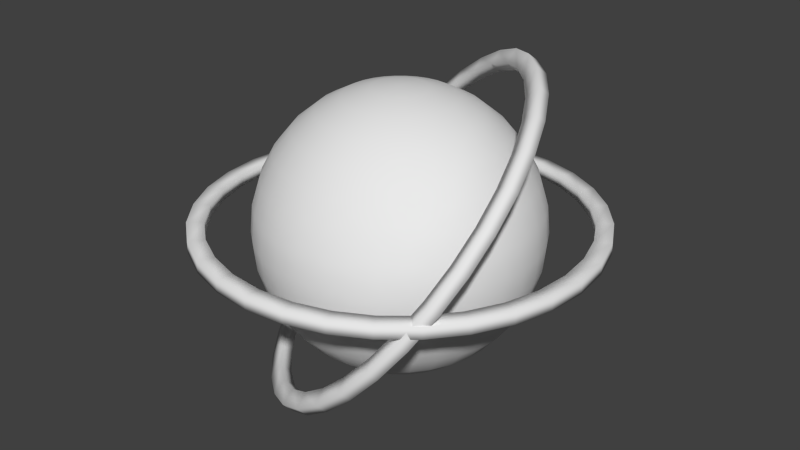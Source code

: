 # Source: planet-tworing.blend  (saved by Blender 2.68.0; exported with 4.5.12 LTS)
import bpy
from mathutils import Matrix  # noqa: F401  (used for matrix-valued properties, if any)

bpy.ops.wm.read_factory_settings(use_empty=True)
scene = bpy.context.scene
scene.name = 'Scene'

# ---- collections
col_collection_1 = bpy.data.collections.new('Collection 1'); scene.collection.children.link(col_collection_1)

# ---- world
world_world = bpy.data.worlds.new('World'); scene.world = world_world
world_world.color = (0.05088, 0.05088, 0.05088)
world_world.use_sun_shadow = False
world_world.sun_shadow_jitter_overblur = 0.0
world_world.cycles.sampling_method = 'MANUAL'
world_world.cycles.sample_map_resolution = 256

# ---- meshes
me_sphere = bpy.data.meshes.new('Sphere')
me_sphere.from_pydata([(-0.1951, 0.0, 0.9808), (-0.3827, 0.0, 0.9239), (-0.5556, 0.0, 0.8315), (-0.7071, 0.0, 0.7071), (-0.8315, 0.0, 0.5556), (-0.9239, 0.0, 0.3827), (-0.9808, 0.0, 0.1951), (-1.0, 0.0, 7.55e-08), (-0.9808, 0.0, -0.1951), (-0.9239, 0.0, -0.3827), (-0.8315, 0.0, -0.5556), (-0.7071, 0.0, -0.7071), (-0.5556, 0.0, -0.8315), (-0.3827, 0.0, -0.9239), (-0.1951, 0.0, -0.9808), (-0.1913, 0.03806, 0.9808), (-0.3753, 0.07466, 0.9239), (-0.5449, 0.1084, 0.8315), (-0.6935, 0.1379, 0.7071), (-0.8155, 0.1622, 0.5556), (-0.9061, 0.1802, 0.3827), (-0.9619, 0.1913, 0.1951), (-0.9808, 0.1951, 1.192e-07), (-0.9619, 0.1913, -0.1951), (-0.9061, 0.1802, -0.3827), (-0.8155, 0.1622, -0.5556), (-0.6935, 0.1379, -0.7071), (-0.5449, 0.1084, -0.8315), (-0.3753, 0.07466, -0.9239), (-0.1913, 0.03806, -0.9808), (-0.1802, 0.07466, 0.9808), (-0.3536, 0.1464, 0.9239), (-0.5133, 0.2126, 0.8315), (-0.6533, 0.2706, 0.7071), (-0.7682, 0.3182, 0.5556), (-0.8536, 0.3536, 0.3827), (-0.9061, 0.3753, 0.1951), (-0.9239, 0.3827, 1.192e-07), (-0.9061, 0.3753, -0.1951), (-0.8536, 0.3536, -0.3827), (-0.7682, 0.3182, -0.5556), (-0.6533, 0.2706, -0.7071), (-0.5133, 0.2126, -0.8315), (-0.3536, 0.1464, -0.9239), (-0.1802, 0.07466, -0.9808), (-0.1622, 0.1084, 0.9808), (-0.3182, 0.2126, 0.9239), (-0.4619, 0.3087, 0.8315), (-0.5879, 0.3928, 0.7071), (-0.6913, 0.4619, 0.5556), (-0.7682, 0.5133, 0.3827), (-0.8155, 0.5449, 0.1951), (-0.8315, 0.5556, 1.192e-07), (-0.8155, 0.5449, -0.1951), (-0.7682, 0.5133, -0.3827), (-0.6913, 0.4619, -0.5556), (-0.5879, 0.3928, -0.7071), (-0.4619, 0.3087, -0.8315), (-0.3182, 0.2126, -0.9239), (-0.1622, 0.1084, -0.9808), (-0.1379, 0.1379, 0.9808), (-0.2706, 0.2706, 0.9239), (-0.3928, 0.3928, 0.8315), (-0.5, 0.5, 0.7071), (-0.5879, 0.5879, 0.5556), (-0.6533, 0.6533, 0.3827), (-0.6935, 0.6935, 0.1951), (-0.7071, 0.7071, 1.192e-07), (-0.6935, 0.6935, -0.1951), (-0.6533, 0.6533, -0.3827), (-0.5879, 0.5879, -0.5556), (-0.5, 0.5, -0.7071), (-0.3928, 0.3928, -0.8315), (-0.2706, 0.2706, -0.9239), (-0.1379, 0.1379, -0.9808), (-0.1084, 0.1622, 0.9808), (-0.2126, 0.3182, 0.9239), (-0.3087, 0.4619, 0.8315), (-0.3928, 0.5879, 0.7071), (-0.4619, 0.6913, 0.5556), (-0.5133, 0.7682, 0.3827), (-0.5449, 0.8155, 0.1951), (-0.5556, 0.8315, 1.192e-07), (-0.5449, 0.8155, -0.1951), (-0.5133, 0.7682, -0.3827), (-0.4619, 0.6913, -0.5556), (-0.3928, 0.5879, -0.7071), (-0.3087, 0.4619, -0.8315), (-0.2126, 0.3182, -0.9239), (-0.1084, 0.1622, -0.9808), (-0.07466, 0.1802, 0.9808), (-0.1464, 0.3536, 0.9239), (-0.2126, 0.5133, 0.8315), (-0.2706, 0.6533, 0.7071), (-0.3182, 0.7682, 0.5556), (-0.3536, 0.8536, 0.3827), (-0.3753, 0.9061, 0.1951), (-0.3827, 0.9239, 1.192e-07), (-0.3753, 0.9061, -0.1951), (-0.3536, 0.8536, -0.3827), (-0.3182, 0.7682, -0.5556), (-0.2706, 0.6533, -0.7071), (-0.2126, 0.5133, -0.8315), (-0.1464, 0.3536, -0.9239), (-0.07466, 0.1802, -0.9808), (-0.03806, 0.1913, 0.9808), (-0.07466, 0.3753, 0.9239), (-0.1084, 0.5449, 0.8315), (-0.1379, 0.6935, 0.7071), (-0.1622, 0.8155, 0.5556), (-0.1802, 0.9061, 0.3827), (-0.1913, 0.9619, 0.1951), (-0.1951, 0.9808, 1.192e-07), (-0.1913, 0.9619, -0.1951), (-0.1802, 0.9061, -0.3827), (-0.1622, 0.8155, -0.5556), (-0.1379, 0.6935, -0.7071), (-0.1084, 0.5449, -0.8315), (-0.07466, 0.3753, -0.9239), (-0.03806, 0.1913, -0.9808), (3.445e-07, 0.1951, 0.9808), (3.631e-07, 0.3827, 0.9239), (3.631e-07, 0.5556, 0.8315), (4.003e-07, 0.7071, 0.7071), (4.152e-07, 0.8315, 0.5556), (3.705e-07, 0.9239, 0.3827), (4.749e-07, 0.9808, 0.1951), (3.407e-07, 1.0, 1.192e-07), (4.749e-07, 0.9808, -0.1951), (3.407e-07, 0.9239, -0.3827), (4.152e-07, 0.8315, -0.5556), (4.003e-07, 0.7071, -0.7071), (3.929e-07, 0.5556, -0.8315), (3.556e-07, 0.3827, -0.9239), (3.147e-07, 0.1951, -0.9808), (0.03806, 0.1913, 0.9808), (0.07466, 0.3753, 0.9239), (0.1084, 0.5449, 0.8315), (0.138, 0.6935, 0.7071), (0.1622, 0.8155, 0.5556), (0.1802, 0.9061, 0.3827), (0.1913, 0.9619, 0.1951), (0.1951, 0.9808, 1.192e-07), (0.1913, 0.9619, -0.1951), (0.1802, 0.9061, -0.3827), (0.1622, 0.8155, -0.5556), (0.138, 0.6935, -0.7071), (0.1084, 0.5449, -0.8315), (0.07466, 0.3753, -0.9239), (0.03806, 0.1913, -0.9808), (0.07466, 0.1802, 0.9808), (0.1464, 0.3536, 0.9239), (0.2126, 0.5133, 0.8315), (0.2706, 0.6533, 0.7071), (0.3182, 0.7682, 0.5556), (0.3536, 0.8536, 0.3827), (0.3753, 0.9061, 0.1951), (0.3827, 0.9239, 1.192e-07), (0.3753, 0.9061, -0.1951), (0.3536, 0.8536, -0.3827), (0.3182, 0.7682, -0.5556), (0.2706, 0.6533, -0.7071), (0.2126, 0.5133, -0.8315), (0.1464, 0.3536, -0.9239), (0.07466, 0.1802, -0.9808), (0.1084, 0.1622, 0.9808), (0.2126, 0.3182, 0.9239), (0.3087, 0.4619, 0.8315), (0.3928, 0.5879, 0.7071), (0.4619, 0.6913, 0.5556), (0.5133, 0.7682, 0.3827), (0.5449, 0.8155, 0.1951), (0.5556, 0.8315, 1.192e-07), (0.5449, 0.8155, -0.1951), (0.5133, 0.7682, -0.3827), (0.4619, 0.6913, -0.5556), (0.3928, 0.5879, -0.7071), (0.3087, 0.4619, -0.8315), (0.2126, 0.3182, -0.9239), (0.1084, 0.1622, -0.9808), (0.138, 0.1379, 0.9808), (0.2706, 0.2706, 0.9239), (0.3928, 0.3928, 0.8315), (0.5, 0.5, 0.7071), (0.5879, 0.5879, 0.5556), (0.6533, 0.6533, 0.3827), (0.6935, 0.6935, 0.1951), (0.7071, 0.7071, 1.192e-07), (0.6935, 0.6935, -0.1951), (0.6533, 0.6533, -0.3827), (0.5879, 0.5879, -0.5556), (0.5, 0.5, -0.7071), (0.3928, 0.3928, -0.8315), (0.2706, 0.2706, -0.9239), (0.138, 0.1379, -0.9808), (0.1622, 0.1084, 0.9808), (0.3182, 0.2126, 0.9239), (0.4619, 0.3087, 0.8315), (0.5879, 0.3928, 0.7071), (0.6913, 0.4619, 0.5556), (0.7682, 0.5133, 0.3827), (0.8155, 0.5449, 0.1951), (0.8315, 0.5556, 1.192e-07), (0.8155, 0.5449, -0.1951), (0.7682, 0.5133, -0.3827), (0.6913, 0.4619, -0.5556), (0.5879, 0.3928, -0.7071), (0.4619, 0.3087, -0.8315), (0.3182, 0.2126, -0.9239), (0.1622, 0.1084, -0.9808), (0.1802, 0.07466, 0.9808), (0.3536, 0.1464, 0.9239), (0.5133, 0.2126, 0.8315), (0.6533, 0.2706, 0.7071), (0.7682, 0.3182, 0.5556), (0.8536, 0.3536, 0.3827), (0.9061, 0.3753, 0.1951), (0.9239, 0.3827, 1.192e-07), (0.9061, 0.3753, -0.1951), (0.8536, 0.3536, -0.3827), (0.7682, 0.3182, -0.5556), (0.6533, 0.2706, -0.7071), (0.5133, 0.2126, -0.8315), (0.3536, 0.1464, -0.9239), (0.1802, 0.07466, -0.9808), (0.1913, 0.03806, 0.9808), (0.3753, 0.07466, 0.9239), (0.5449, 0.1084, 0.8315), (0.6935, 0.1379, 0.7071), (0.8155, 0.1622, 0.5556), (0.9061, 0.1802, 0.3827), (0.9619, 0.1913, 0.1951), (0.9808, 0.1951, 1.192e-07), (0.9619, 0.1913, -0.1951), (0.9061, 0.1802, -0.3827), (0.8155, 0.1622, -0.5556), (0.6935, 0.1379, -0.7071), (0.5449, 0.1084, -0.8315), (0.3753, 0.07466, -0.9239), (0.1913, 0.03806, -0.9808), (0.1951, -3.353e-08, 0.9808), (0.3827, -5.215e-08, 0.9239), (0.5556, -6.706e-08, 0.8315), (0.7071, -5.96e-08, 0.7071), (0.8315, -1.043e-07, 0.5556), (0.9239, -1.49e-07, 0.3827), (0.9808, -1.49e-07, 0.1951), (1.0, -1.043e-07, 1.192e-07), (0.9808, -1.49e-07, -0.1951), (0.9239, -4.47e-08, -0.3827), (0.8315, -1.043e-07, -0.5556), (0.7071, -5.96e-08, -0.7071), (0.5556, -9.686e-08, -0.8315), (0.3827, -2.235e-08, -0.9239), (0.1951, 0.0, -0.9808), (0.1913, -0.03806, 0.9808), (0.3753, -0.07466, 0.9239), (0.5449, -0.1084, 0.8315), (0.6935, -0.1379, 0.7071), (0.8155, -0.1622, 0.5556), (0.9061, -0.1802, 0.3827), (0.9619, -0.1913, 0.1951), (0.9808, -0.1951, 1.192e-07), (0.9619, -0.1913, -0.1951), (0.9061, -0.1802, -0.3827), (0.8155, -0.1622, -0.5556), (0.6935, -0.1379, -0.7071), (0.5449, -0.1084, -0.8315), (0.3753, -0.07466, -0.9239), (0.1913, -0.03806, -0.9808), (0.1802, -0.07466, 0.9808), (0.3536, -0.1464, 0.9239), (0.5133, -0.2126, 0.8315), (0.6533, -0.2706, 0.7071), (0.7682, -0.3182, 0.5556), (0.8536, -0.3536, 0.3827), (0.9061, -0.3753, 0.1951), (0.9239, -0.3827, 1.192e-07), (0.9061, -0.3753, -0.1951), (0.8536, -0.3536, -0.3827), (0.7682, -0.3182, -0.5556), (0.6533, -0.2706, -0.7071), (0.5133, -0.2126, -0.8315), (0.3536, -0.1464, -0.9239), (0.1802, -0.07466, -0.9808), (0.1622, -0.1084, 0.9808), (0.3182, -0.2126, 0.9239), (0.4619, -0.3087, 0.8315), (0.5879, -0.3928, 0.7071), (0.6913, -0.4619, 0.5556), (0.7682, -0.5133, 0.3827), (0.8155, -0.5449, 0.1951), (0.8315, -0.5556, 1.192e-07), (0.8155, -0.5449, -0.1951), (0.7682, -0.5133, -0.3827), (0.6913, -0.4619, -0.5556), (0.5879, -0.3928, -0.7071), (0.4619, -0.3087, -0.8315), (0.3182, -0.2126, -0.9239), (0.1622, -0.1084, -0.9808), (0.138, -0.1379, 0.9808), (0.2706, -0.2706, 0.9239), (0.3928, -0.3928, 0.8315), (0.5, -0.5, 0.7071), (0.5879, -0.5879, 0.5556), (0.6533, -0.6533, 0.3827), (0.6935, -0.6935, 0.1951), (0.7071, -0.7071, 1.192e-07), (0.6935, -0.6935, -0.1951), (0.6533, -0.6533, -0.3827), (0.5879, -0.5879, -0.5556), (0.5, -0.5, -0.7071), (0.3928, -0.3928, -0.8315), (0.2706, -0.2706, -0.9239), (0.1379, -0.1379, -0.9808), (0.1084, -0.1622, 0.9808), (0.2126, -0.3182, 0.9239), (0.3087, -0.4619, 0.8315), (0.3928, -0.5879, 0.7071), (0.4619, -0.6913, 0.5556), (0.5133, -0.7682, 0.3827), (0.5449, -0.8155, 0.1951), (0.5556, -0.8315, 1.192e-07), (0.5449, -0.8155, -0.1951), (0.5133, -0.7682, -0.3827), (0.4619, -0.6913, -0.5556), (0.3928, -0.5879, -0.7071), (0.3087, -0.4619, -0.8315), (0.2126, -0.3182, -0.9239), (0.1084, -0.1622, -0.9808), (3.258e-07, 0.0, -1.0), (0.07466, -0.1802, 0.9808), (0.1464, -0.3536, 0.9239), (0.2126, -0.5133, 0.8315), (0.2706, -0.6533, 0.7071), (0.3182, -0.7682, 0.5556), (0.3536, -0.8536, 0.3827), (0.3753, -0.9061, 0.1951), (0.3827, -0.9239, 1.192e-07), (0.3753, -0.9061, -0.1951), (0.3536, -0.8536, -0.3827), (0.3182, -0.7682, -0.5556), (0.2706, -0.6533, -0.7071), (0.2126, -0.5133, -0.8315), (0.1464, -0.3536, -0.9239), (0.07466, -0.1802, -0.9808), (0.03806, -0.1913, 0.9808), (0.07466, -0.3753, 0.9239), (0.1084, -0.5449, 0.8315), (0.1379, -0.6935, 0.7071), (0.1622, -0.8155, 0.5556), (0.1802, -0.9061, 0.3827), (0.1913, -0.9619, 0.1951), (0.1951, -0.9808, 1.192e-07), (0.1913, -0.9619, -0.1951), (0.1802, -0.9061, -0.3827), (0.1622, -0.8155, -0.5556), (0.1379, -0.6935, -0.7071), (0.1084, -0.5449, -0.8315), (0.07466, -0.3753, -0.9239), (0.03806, -0.1913, -0.9808), (2.774e-07, -0.1951, 0.9808), (2.513e-07, -0.3827, 0.9239), (2.29e-07, -0.5556, 0.8315), (2.215e-07, -0.7071, 0.7071), (2.215e-07, -0.8315, 0.5556), (1.47e-07, -0.9239, 0.3827), (1.023e-07, -0.9808, 0.1951), (1.619e-07, -1.0, 1.192e-07), (1.023e-07, -0.9808, -0.1951), (1.768e-07, -0.9239, -0.3827), (2.215e-07, -0.8315, -0.5556), (2.215e-07, -0.7071, -0.7071), (2.141e-07, -0.5556, -0.8315), (3.109e-07, -0.3827, -0.9239), (3.147e-07, -0.1951, -0.9808), (-0.03806, -0.1913, 0.9808), (-0.07466, -0.3753, 0.9239), (-0.1084, -0.5449, 0.8315), (-0.1379, -0.6935, 0.7071), (-0.1622, -0.8155, 0.5556), (-0.1802, -0.9061, 0.3827), (-0.1913, -0.9619, 0.1951), (-0.1951, -0.9808, 1.192e-07), (-0.1913, -0.9619, -0.1951), (-0.1802, -0.9061, -0.3827), (-0.1622, -0.8155, -0.5556), (-0.1379, -0.6935, -0.7071), (-0.1084, -0.5449, -0.8315), (-0.07466, -0.3753, -0.9239), (-0.03806, -0.1913, -0.9808), (-0.07466, -0.1802, 0.9808), (-0.1464, -0.3536, 0.9239), (-0.2126, -0.5133, 0.8315), (-0.2706, -0.6533, 0.7071), (-0.3182, -0.7682, 0.5556), (-0.3536, -0.8536, 0.3827), (-0.3753, -0.9061, 0.1951), (-0.3827, -0.9239, 1.192e-07), (-0.3753, -0.9061, -0.1951), (-0.3536, -0.8536, -0.3827), (-0.3182, -0.7682, -0.5556), (-0.2706, -0.6533, -0.7071), (-0.2126, -0.5133, -0.8315), (-0.1464, -0.3536, -0.9239), (-0.07466, -0.1802, -0.9808), (-0.1084, -0.1622, 0.9808), (-0.2126, -0.3182, 0.9239), (-0.3087, -0.4619, 0.8315), (-0.3928, -0.5879, 0.7071), (-0.4619, -0.6913, 0.5556), (-0.5133, -0.7682, 0.3827), (-0.5449, -0.8155, 0.1951), (-0.5556, -0.8315, 1.192e-07), (-0.5449, -0.8155, -0.1951), (-0.5133, -0.7682, -0.3827), (-0.4619, -0.6913, -0.5556), (-0.3928, -0.5879, -0.7071), (-0.3087, -0.4619, -0.8315), (-0.2126, -0.3182, -0.9239), (-0.1084, -0.1622, -0.9808), (-0.1379, -0.1379, 0.9808), (-0.2706, -0.2706, 0.9239), (-0.3928, -0.3928, 0.8315), (-0.5, -0.5, 0.7071), (-0.5879, -0.5879, 0.5556), (-0.6533, -0.6533, 0.3827), (-0.6935, -0.6935, 0.1951), (-0.7071, -0.7071, 1.192e-07), (-0.6935, -0.6935, -0.1951), (-0.6533, -0.6533, -0.3827), (-0.5879, -0.5879, -0.5556), (-0.5, -0.5, -0.7071), (-0.3928, -0.3928, -0.8315), (-0.2706, -0.2706, -0.9239), (-0.1379, -0.1379, -0.9808), (5.491e-08, -1.81e-07, 1.0), (-0.1622, -0.1084, 0.9808), (-0.3182, -0.2126, 0.9239), (-0.4619, -0.3087, 0.8315), (-0.5879, -0.3928, 0.7071), (-0.6913, -0.4619, 0.5556), (-0.7682, -0.5133, 0.3827), (-0.8155, -0.5449, 0.1951), (-0.8315, -0.5556, 1.192e-07), (-0.8155, -0.5449, -0.1951), (-0.7682, -0.5133, -0.3827), (-0.6913, -0.4619, -0.5556), (-0.5879, -0.3928, -0.7071), (-0.4619, -0.3087, -0.8315), (-0.3182, -0.2126, -0.9239), (-0.1622, -0.1084, -0.9808), (-0.1802, -0.07466, 0.9808), (-0.3536, -0.1464, 0.9239), (-0.5133, -0.2126, 0.8315), (-0.6533, -0.2706, 0.7071), (-0.7682, -0.3182, 0.5556), (-0.8536, -0.3536, 0.3827), (-0.9061, -0.3753, 0.1951), (-0.9239, -0.3827, 1.192e-07), (-0.9061, -0.3753, -0.1951), (-0.8536, -0.3536, -0.3827), (-0.7682, -0.3182, -0.5556), (-0.6533, -0.2706, -0.7071), (-0.5133, -0.2126, -0.8315), (-0.3536, -0.1464, -0.9239), (-0.1802, -0.07466, -0.9808), (-0.1913, -0.03806, 0.9808), (-0.3753, -0.07466, 0.9239), (-0.5449, -0.1084, 0.8315), (-0.6935, -0.1379, 0.7071), (-0.8155, -0.1622, 0.5556), (-0.9061, -0.1802, 0.3827), (-0.9619, -0.1913, 0.1951), (-0.9808, -0.1951, 1.192e-07), (-0.9619, -0.1913, -0.1951), (-0.9061, -0.1802, -0.3827), (-0.8155, -0.1622, -0.5556), (-0.6935, -0.1379, -0.7071), (-0.5449, -0.1084, -0.8315), (-0.3753, -0.07466, -0.9239), (-0.1913, -0.03806, -0.9808), (1.097e-07, 1.3, 0.0), (-0.2536, 1.275, 0.0), (-0.4974, 1.201, 0.0), (-0.7221, 1.081, 0.0), (-0.919, 0.919, 0.0), (-1.081, 0.7221, 0.0), (-1.201, 0.4974, 0.0), (-1.275, 0.2536, 0.0), (-1.3, -2.935e-07, 0.0), (-1.275, -0.2536, 0.0), (-1.201, -0.4974, 0.0), (-1.081, -0.7221, 0.0), (-0.919, -0.919, 0.0), (-0.7221, -1.081, 0.0), (-0.4974, -1.201, 0.0), (-0.2536, -1.275, 0.0), (5.357e-07, -1.3, 0.0), (0.2536, -1.275, 0.0), (0.4974, -1.201, 0.0), (0.7221, -1.081, 0.0), (0.919, -0.919, 0.0), (1.081, -0.7221, 0.0), (1.201, -0.4974, 0.0), (1.275, -0.2536, 0.0), (1.3, 8.298e-07, 0.0), (1.275, 0.2536, 0.0), (1.201, 0.4974, 0.0), (1.081, 0.7221, 0.0), (0.919, 0.919, 0.0), (0.7221, 1.081, 0.0), (0.4974, 1.201, 0.0), (0.2536, 1.275, 0.0), (1.21e-07, 1.42, 0.0), (-0.277, 1.392, 0.0), (-0.5433, 1.312, 0.0), (-0.7888, 1.18, 0.0), (-1.004, 1.004, 0.0), (-1.18, 0.7888, 0.0), (-1.312, 0.5433, 0.0), (-1.392, 0.277, 0.0), (-1.42, -3.226e-07, 0.0), (-1.392, -0.277, 0.0), (-1.312, -0.5433, 0.0), (-1.18, -0.7888, 0.0), (-1.004, -1.004, 0.0), (-0.7888, -1.18, 0.0), (-0.5433, -1.312, 0.0), (-0.277, -1.392, 0.0), (5.864e-07, -1.42, 0.0), (0.277, -1.392, 0.0), (0.5433, -1.312, 0.0), (0.7888, -1.18, 0.0), (1.004, -1.004, 0.0), (1.18, -0.7888, 0.0), (1.312, -0.5433, 0.0), (1.392, -0.277, 0.0), (1.42, 9.044e-07, 0.0), (1.392, 0.277, 0.0), (1.312, 0.5433, 0.0), (1.18, 0.7888, 0.0), (1.004, 1.004, 0.0), (0.7888, 1.18, 0.0), (0.5433, 1.312, 0.0), (0.277, 1.392, 0.0), (1.097e-07, 1.3, 0.08467), (-0.2536, 1.275, 0.08467), (-0.4974, 1.201, 0.08467), (-0.7221, 1.081, 0.08467), (-0.919, 0.919, 0.08467), (-1.081, 0.7221, 0.08467), (-1.201, 0.4974, 0.08467), (-1.275, 0.2536, 0.08467), (-1.3, -2.935e-07, 0.08467), (-1.275, -0.2536, 0.08467), (-1.201, -0.4974, 0.08467), (-1.081, -0.7221, 0.08467), (-0.919, -0.919, 0.08467), (-0.7221, -1.081, 0.08467), (-0.4974, -1.201, 0.08467), (-0.2536, -1.275, 0.08467), (5.357e-07, -1.3, 0.08467), (0.2536, -1.275, 0.08467), (0.4974, -1.201, 0.08467), (0.7221, -1.081, 0.08467), (0.919, -0.919, 0.08467), (1.081, -0.7221, 0.08467), (1.201, -0.4974, 0.08467), (1.275, -0.2536, 0.08467), (1.3, 8.298e-07, 0.08467), (1.275, 0.2536, 0.08467), (1.201, 0.4974, 0.08467), (1.081, 0.7221, 0.08467), (0.919, 0.919, 0.08467), (0.7221, 1.081, 0.08467), (0.4974, 1.201, 0.08467), (0.2536, 1.275, 0.08467), (1.21e-07, 1.42, 0.08467), (-0.277, 1.392, 0.08467), (-0.5433, 1.312, 0.08467), (-0.7888, 1.18, 0.08467), (-1.004, 1.004, 0.08467), (-1.18, 0.7888, 0.08467), (-1.312, 0.5433, 0.08467), (-1.392, 0.277, 0.08467), (-1.42, -3.226e-07, 0.08467), (-1.392, -0.277, 0.08467), (-1.312, -0.5433, 0.08467), (-1.18, -0.7888, 0.08467), (-1.004, -1.004, 0.08467), (-0.7888, -1.18, 0.08467), (-0.5433, -1.312, 0.08467), (-0.277, -1.392, 0.08467), (5.864e-07, -1.42, 0.08467), (0.277, -1.392, 0.08467), (0.5433, -1.312, 0.08467), (0.7888, -1.18, 0.08467), (1.004, -1.004, 0.08467), (1.18, -0.7888, 0.08467), (1.312, -0.5433, 0.08467), (1.392, -0.277, 0.08467), (1.42, 9.044e-07, 0.08467), (1.392, 0.277, 0.08467), (1.312, 0.5433, 0.08467), (1.18, 0.7888, 0.08467), (1.004, 1.004, 0.08467), (0.7888, 1.18, 0.08467), (0.5433, 1.312, 0.08467), (0.277, 1.392, 0.08467), (-0.3156, 1.12, 0.5798), (-0.5044, 1.127, 0.4089), (-0.6729, 1.091, 0.2212), (-0.8146, 1.013, 0.02398), (-0.924, 0.898, -0.1751), (-0.997, 0.7491, -0.3685), (-1.031, 0.5722, -0.5488), (-1.024, 0.3742, -0.709), (-0.9767, 0.1627, -0.8429), (-0.8911, -0.05426, -0.9455), (-0.7703, -0.2683, -1.013), (-0.6189, -0.4711, -1.042), (-0.4428, -0.655, -1.032), (-0.2488, -0.8128, -0.984), (-0.04423, -0.9386, -0.8989), (0.163, -1.027, -0.7802), (0.3649, -1.076, -0.6325), (0.5537, -1.082, -0.4616), (0.7221, -1.046, -0.2739), (0.8638, -0.969, -0.07671), (0.9732, -0.8537, 0.1224), (1.046, -0.7047, 0.3158), (1.08, -0.5279, 0.4961), (1.073, -0.3299, 0.6563), (1.026, -0.1183, 0.7902), (0.9403, 0.09861, 0.8928), (0.8195, 0.3126, 0.96), (0.6681, 0.5154, 0.9894), (0.492, 0.6993, 0.9797), (0.298, 0.8572, 0.9313), (0.09345, 0.983, 0.8462), (-0.1138, 1.072, 0.7275), (-0.3471, 1.222, 0.6358), (-0.5533, 1.229, 0.4491), (-0.7374, 1.189, 0.244), (-0.8921, 1.105, 0.02864), (-1.012, 0.979, -0.1889), (-1.091, 0.8163, -0.4002), (-1.128, 0.623, -0.5971), (-1.121, 0.4067, -0.772), (-1.069, 0.1757, -0.9184), (-0.9757, -0.06132, -1.03), (-0.8437, -0.2951, -1.104), (-0.6784, -0.5167, -1.136), (-0.486, -0.7175, -1.125), (-0.274, -0.89, -1.073), (-0.05059, -1.027, -0.9795), (0.1758, -1.124, -0.8498), (0.3963, -1.177, -0.6885), (0.6025, -1.184, -0.5018), (0.7866, -1.145, -0.2968), (0.9413, -1.061, -0.08136), (1.061, -0.9346, 0.1362), (1.141, -0.7719, 0.3474), (1.177, -0.5787, 0.5443), (1.17, -0.3624, 0.7193), (1.118, -0.1313, 0.8656), (1.025, 0.1057, 0.9777), (0.8929, 0.3394, 1.051), (0.7276, 0.561, 1.083), (0.5352, 0.7619, 1.073), (0.3233, 0.9343, 1.02), (0.09981, 1.072, 0.9268), (-0.1265, 1.169, 0.7971), (-0.3649, 1.076, 0.6325), (-0.5537, 1.082, 0.4616), (-0.7221, 1.046, 0.2739), (-0.8638, 0.969, 0.07671), (-0.9732, 0.8537, -0.1224), (-1.046, 0.7047, -0.3158), (-1.08, 0.5279, -0.4961), (-1.073, 0.3299, -0.6563), (-1.026, 0.1183, -0.7902), (-0.9403, -0.09861, -0.8928), (-0.8195, -0.3126, -0.96), (-0.6681, -0.5154, -0.9894), (-0.492, -0.6993, -0.9797), (-0.298, -0.8572, -0.9313), (-0.09345, -0.983, -0.8462), (0.1138, -1.072, -0.7275), (0.3156, -1.12, -0.5798), (0.5044, -1.127, -0.4089), (0.6729, -1.091, -0.2212), (0.8146, -1.013, -0.02398), (0.924, -0.898, 0.1751), (0.997, -0.7491, 0.3685), (1.031, -0.5722, 0.5488), (1.024, -0.3742, 0.709), (0.9767, -0.1627, 0.8429), (0.8911, 0.05426, 0.9455), (0.7703, 0.2683, 1.013), (0.6189, 0.4711, 1.042), (0.4428, 0.655, 1.032), (0.2488, 0.8128, 0.984), (0.04423, 0.9386, 0.8989), (-0.163, 1.027, 0.7802), (-0.3963, 1.177, 0.6885), (-0.6025, 1.184, 0.5018), (-0.7866, 1.145, 0.2968), (-0.9413, 1.061, 0.08136), (-1.061, 0.9346, -0.1362), (-1.141, 0.7719, -0.3474), (-1.177, 0.5787, -0.5443), (-1.17, 0.3624, -0.7193), (-1.118, 0.1313, -0.8656), (-1.025, -0.1057, -0.9777), (-0.8929, -0.3394, -1.051), (-0.7276, -0.561, -1.083), (-0.5352, -0.7619, -1.073), (-0.3233, -0.9343, -1.02), (-0.09981, -1.072, -0.9268), (0.1265, -1.169, -0.7971), (0.3471, -1.222, -0.6358), (0.5533, -1.229, -0.4491), (0.7374, -1.189, -0.244), (0.8921, -1.105, -0.02863), (1.012, -0.979, 0.1889), (1.091, -0.8163, 0.4002), (1.128, -0.623, 0.5971), (1.121, -0.4067, 0.772), (1.069, -0.1757, 0.9184), (0.9757, 0.06132, 1.03), (0.8437, 0.2951, 1.104), (0.6784, 0.5167, 1.136), (0.486, 0.7175, 1.125), (0.274, 0.89, 1.073), (0.05059, 1.027, 0.9795), (-0.1758, 1.124, 0.8498)], [], [(9, 8, 23, 24), (3, 2, 17, 18), (10, 9, 24, 25), (4, 3, 18, 19), (11, 10, 25, 26), (5, 4, 19, 20), (12, 11, 26, 27), (6, 5, 20, 21), (13, 12, 27, 28), (7, 6, 21, 22), (1, 0, 15, 16), (14, 13, 28, 29), (8, 7, 22, 23), (2, 1, 16, 17), (26, 25, 40, 41), (20, 19, 34, 35), (27, 26, 41, 42), (21, 20, 35, 36), (28, 27, 42, 43), (22, 21, 36, 37), (16, 15, 30, 31), (29, 28, 43, 44), (23, 22, 37, 38), (17, 16, 31, 32), (24, 23, 38, 39), (18, 17, 32, 33), (25, 24, 39, 40), (19, 18, 33, 34), (39, 38, 53, 54), (33, 32, 47, 48), (40, 39, 54, 55), (34, 33, 48, 49), (41, 40, 55, 56), (35, 34, 49, 50), (42, 41, 56, 57), (36, 35, 50, 51), (43, 42, 57, 58), (37, 36, 51, 52), (31, 30, 45, 46), (44, 43, 58, 59), (38, 37, 52, 53), (32, 31, 46, 47), (58, 57, 72, 73), (52, 51, 66, 67), (46, 45, 60, 61), (59, 58, 73, 74), (53, 52, 67, 68), (47, 46, 61, 62), (54, 53, 68, 69), (48, 47, 62, 63), (55, 54, 69, 70), (49, 48, 63, 64), (56, 55, 70, 71), (50, 49, 64, 65), (57, 56, 71, 72), (51, 50, 65, 66), (71, 70, 85, 86), (65, 64, 79, 80), (72, 71, 86, 87), (66, 65, 80, 81), (73, 72, 87, 88), (67, 66, 81, 82), (61, 60, 75, 76), (74, 73, 88, 89), (68, 67, 82, 83), (62, 61, 76, 77), (69, 68, 83, 84), (63, 62, 77, 78), (70, 69, 84, 85), (64, 63, 78, 79), (84, 83, 98, 99), (78, 77, 92, 93), (85, 84, 99, 100), (79, 78, 93, 94), (86, 85, 100, 101), (80, 79, 94, 95), (87, 86, 101, 102), (81, 80, 95, 96), (88, 87, 102, 103), (82, 81, 96, 97), (76, 75, 90, 91), (89, 88, 103, 104), (83, 82, 97, 98), (77, 76, 91, 92), (103, 102, 117, 118), (97, 96, 111, 112), (91, 90, 105, 106), (104, 103, 118, 119), (98, 97, 112, 113), (92, 91, 106, 107), (99, 98, 113, 114), (93, 92, 107, 108), (100, 99, 114, 115), (94, 93, 108, 109), (101, 100, 115, 116), (95, 94, 109, 110), (102, 101, 116, 117), (96, 95, 110, 111), (109, 108, 123, 124), (116, 115, 130, 131), (110, 109, 124, 125), (117, 116, 131, 132), (111, 110, 125, 126), (118, 117, 132, 133), (112, 111, 126, 127), (106, 105, 120, 121), (119, 118, 133, 134), (113, 112, 127, 128), (107, 106, 121, 122), (114, 113, 128, 129), (108, 107, 122, 123), (115, 114, 129, 130), (128, 127, 142, 143), (122, 121, 136, 137), (129, 128, 143, 144), (123, 122, 137, 138), (130, 129, 144, 145), (124, 123, 138, 139), (131, 130, 145, 146), (125, 124, 139, 140), (132, 131, 146, 147), (126, 125, 140, 141), (133, 132, 147, 148), (127, 126, 141, 142), (121, 120, 135, 136), (134, 133, 148, 149), (147, 146, 161, 162), (141, 140, 155, 156), (148, 147, 162, 163), (142, 141, 156, 157), (136, 135, 150, 151), (149, 148, 163, 164), (143, 142, 157, 158), (137, 136, 151, 152), (144, 143, 158, 159), (138, 137, 152, 153), (145, 144, 159, 160), (139, 138, 153, 154), (146, 145, 160, 161), (140, 139, 154, 155), (160, 159, 174, 175), (154, 153, 168, 169), (161, 160, 175, 176), (155, 154, 169, 170), (162, 161, 176, 177), (156, 155, 170, 171), (163, 162, 177, 178), (157, 156, 171, 172), (151, 150, 165, 166), (164, 163, 178, 179), (158, 157, 172, 173), (152, 151, 166, 167), (159, 158, 173, 174), (153, 152, 167, 168), (179, 178, 193, 194), (173, 172, 187, 188), (167, 166, 181, 182), (174, 173, 188, 189), (168, 167, 182, 183), (175, 174, 189, 190), (169, 168, 183, 184), (176, 175, 190, 191), (170, 169, 184, 185), (177, 176, 191, 192), (171, 170, 185, 186), (178, 177, 192, 193), (172, 171, 186, 187), (166, 165, 180, 181), (192, 191, 206, 207), (186, 185, 200, 201), (193, 192, 207, 208), (187, 186, 201, 202), (181, 180, 195, 196), (194, 193, 208, 209), (188, 187, 202, 203), (182, 181, 196, 197), (189, 188, 203, 204), (183, 182, 197, 198), (190, 189, 204, 205), (184, 183, 198, 199), (191, 190, 205, 206), (185, 184, 199, 200), (205, 204, 219, 220), (199, 198, 213, 214), (206, 205, 220, 221), (200, 199, 214, 215), (207, 206, 221, 222), (201, 200, 215, 216), (208, 207, 222, 223), (202, 201, 216, 217), (196, 195, 210, 211), (209, 208, 223, 224), (203, 202, 217, 218), (197, 196, 211, 212), (204, 203, 218, 219), (198, 197, 212, 213), (224, 223, 238, 239), (218, 217, 232, 233), (212, 211, 226, 227), (219, 218, 233, 234), (213, 212, 227, 228), (220, 219, 234, 235), (214, 213, 228, 229), (221, 220, 235, 236), (215, 214, 229, 230), (222, 221, 236, 237), (216, 215, 230, 231), (223, 222, 237, 238), (217, 216, 231, 232), (211, 210, 225, 226), (237, 236, 251, 252), (231, 230, 245, 246), (238, 237, 252, 253), (232, 231, 246, 247), (226, 225, 240, 241), (239, 238, 253, 254), (233, 232, 247, 248), (227, 226, 241, 242), (234, 233, 248, 249), (228, 227, 242, 243), (235, 234, 249, 250), (229, 228, 243, 244), (236, 235, 250, 251), (230, 229, 244, 245), (243, 242, 257, 258), (250, 249, 264, 265), (244, 243, 258, 259), (251, 250, 265, 266), (245, 244, 259, 260), (252, 251, 266, 267), (246, 245, 260, 261), (253, 252, 267, 268), (247, 246, 261, 262), (241, 240, 255, 256), (254, 253, 268, 269), (248, 247, 262, 263), (242, 241, 256, 257), (249, 248, 263, 264), (262, 261, 276, 277), (256, 255, 270, 271), (269, 268, 283, 284), (263, 262, 277, 278), (257, 256, 271, 272), (264, 263, 278, 279), (258, 257, 272, 273), (265, 264, 279, 280), (259, 258, 273, 274), (266, 265, 280, 281), (260, 259, 274, 275), (267, 266, 281, 282), (261, 260, 275, 276), (268, 267, 282, 283), (281, 280, 295, 296), (275, 274, 289, 290), (282, 281, 296, 297), (276, 275, 290, 291), (283, 282, 297, 298), (277, 276, 291, 292), (271, 270, 285, 286), (284, 283, 298, 299), (278, 277, 292, 293), (272, 271, 286, 287), (279, 278, 293, 294), (273, 272, 287, 288), (280, 279, 294, 295), (274, 273, 288, 289), (294, 293, 308, 309), (288, 287, 302, 303), (295, 294, 309, 310), (289, 288, 303, 304), (296, 295, 310, 311), (290, 289, 304, 305), (297, 296, 311, 312), (291, 290, 305, 306), (298, 297, 312, 313), (292, 291, 306, 307), (286, 285, 300, 301), (299, 298, 313, 314), (293, 292, 307, 308), (287, 286, 301, 302), (313, 312, 327, 328), (307, 306, 321, 322), (301, 300, 315, 316), (314, 313, 328, 329), (308, 307, 322, 323), (302, 301, 316, 317), (309, 308, 323, 324), (303, 302, 317, 318), (310, 309, 324, 325), (304, 303, 318, 319), (311, 310, 325, 326), (305, 304, 319, 320), (312, 311, 326, 327), (306, 305, 320, 321), (326, 325, 341, 342), (320, 319, 335, 336), (327, 326, 342, 343), (321, 320, 336, 337), (328, 327, 343, 344), (322, 321, 337, 338), (316, 315, 331, 332), (329, 328, 344, 345), (323, 322, 338, 339), (317, 316, 332, 333), (324, 323, 339, 340), (318, 317, 333, 334), (325, 324, 340, 341), (319, 318, 334, 335), (340, 339, 354, 355), (334, 333, 348, 349), (341, 340, 355, 356), (335, 334, 349, 350), (342, 341, 356, 357), (336, 335, 350, 351), (343, 342, 357, 358), (337, 336, 351, 352), (344, 343, 358, 359), (338, 337, 352, 353), (332, 331, 346, 347), (345, 344, 359, 360), (339, 338, 353, 354), (333, 332, 347, 348), (359, 358, 373, 374), (353, 352, 367, 368), (347, 346, 361, 362), (360, 359, 374, 375), (354, 353, 368, 369), (348, 347, 362, 363), (355, 354, 369, 370), (349, 348, 363, 364), (356, 355, 370, 371), (350, 349, 364, 365), (357, 356, 371, 372), (351, 350, 365, 366), (358, 357, 372, 373), (352, 351, 366, 367), (372, 371, 386, 387), (366, 365, 380, 381), (373, 372, 387, 388), (367, 366, 381, 382), (374, 373, 388, 389), (368, 367, 382, 383), (362, 361, 376, 377), (375, 374, 389, 390), (369, 368, 383, 384), (363, 362, 377, 378), (370, 369, 384, 385), (364, 363, 378, 379), (371, 370, 385, 386), (365, 364, 379, 380), (378, 377, 392, 393), (385, 384, 399, 400), (379, 378, 393, 394), (386, 385, 400, 401), (380, 379, 394, 395), (387, 386, 401, 402), (381, 380, 395, 396), (388, 387, 402, 403), (382, 381, 396, 397), (389, 388, 403, 404), (383, 382, 397, 398), (377, 376, 391, 392), (390, 389, 404, 405), (384, 383, 398, 399), (397, 396, 411, 412), (404, 403, 418, 419), (398, 397, 412, 413), (392, 391, 406, 407), (405, 404, 419, 420), (399, 398, 413, 414), (393, 392, 407, 408), (400, 399, 414, 415), (394, 393, 408, 409), (401, 400, 415, 416), (395, 394, 409, 410), (402, 401, 416, 417), (396, 395, 410, 411), (403, 402, 417, 418), (416, 415, 430, 431), (410, 409, 424, 425), (417, 416, 431, 432), (411, 410, 425, 426), (418, 417, 432, 433), (412, 411, 426, 427), (419, 418, 433, 434), (413, 412, 427, 428), (407, 406, 421, 422), (420, 419, 434, 435), (414, 413, 428, 429), (408, 407, 422, 423), (415, 414, 429, 430), (409, 408, 423, 424), (435, 434, 450, 451), (429, 428, 444, 445), (423, 422, 438, 439), (430, 429, 445, 446), (424, 423, 439, 440), (431, 430, 446, 447), (425, 424, 440, 441), (432, 431, 447, 448), (426, 425, 441, 442), (433, 432, 448, 449), (427, 426, 442, 443), (434, 433, 449, 450), (428, 427, 443, 444), (422, 421, 437, 438), (449, 448, 463, 464), (443, 442, 457, 458), (450, 449, 464, 465), (444, 443, 458, 459), (438, 437, 452, 453), (451, 450, 465, 466), (445, 444, 459, 460), (439, 438, 453, 454), (446, 445, 460, 461), (440, 439, 454, 455), (447, 446, 461, 462), (441, 440, 455, 456), (448, 447, 462, 463), (442, 441, 456, 457), (462, 461, 476, 477), (456, 455, 470, 471), (463, 462, 477, 478), (457, 456, 471, 472), (464, 463, 478, 479), (458, 457, 472, 473), (465, 464, 479, 480), (459, 458, 473, 474), (453, 452, 467, 468), (466, 465, 480, 481), (460, 459, 474, 475), (454, 453, 468, 469), (461, 460, 475, 476), (455, 454, 469, 470), (330, 14, 29), (0, 436, 15), (15, 436, 30), (330, 29, 44), (330, 44, 59), (30, 436, 45), (330, 59, 74), (45, 436, 60), (60, 436, 75), (330, 74, 89), (330, 89, 104), (75, 436, 90), (90, 436, 105), (330, 104, 119), (105, 436, 120), (330, 119, 134), (330, 134, 149), (120, 436, 135), (135, 436, 150), (330, 149, 164), (150, 436, 165), (330, 164, 179), (330, 179, 194), (165, 436, 180), (180, 436, 195), (330, 194, 209), (195, 436, 210), (330, 209, 224), (330, 224, 239), (210, 436, 225), (225, 436, 240), (330, 239, 254), (240, 436, 255), (330, 254, 269), (330, 269, 284), (255, 436, 270), (270, 436, 285), (330, 284, 299), (330, 299, 314), (285, 436, 300), (330, 314, 329), (300, 436, 315), (315, 436, 331), (330, 329, 345), (330, 345, 360), (331, 436, 346), (330, 360, 375), (346, 436, 361), (361, 436, 376), (330, 375, 390), (330, 390, 405), (376, 436, 391), (391, 436, 406), (330, 405, 420), (406, 436, 421), (330, 420, 435), (330, 435, 451), (421, 436, 437), (437, 436, 452), (330, 451, 466), (452, 436, 467), (330, 466, 481), (481, 480, 13, 14), (475, 474, 7, 8), (469, 468, 1, 2), (330, 481, 14), (476, 475, 8, 9), (470, 469, 2, 3), (477, 476, 9, 10), (471, 470, 3, 4), (478, 477, 10, 11), (472, 471, 4, 5), (479, 478, 11, 12), (473, 472, 5, 6), (467, 436, 0), (480, 479, 12, 13), (474, 473, 6, 7), (468, 467, 0, 1), (507, 539, 540, 508), (502, 534, 535, 503), (497, 529, 530, 498), (492, 524, 525, 493), (487, 519, 520, 488), (482, 514, 515, 483), (513, 545, 514, 482), (508, 540, 541, 509), (503, 535, 536, 504), (498, 530, 531, 499), (493, 525, 526, 494), (488, 520, 521, 489), (483, 515, 516, 484), (509, 541, 542, 510), (504, 536, 537, 505), (499, 531, 532, 500), (494, 526, 527, 495), (489, 521, 522, 490), (484, 516, 517, 485), (510, 542, 543, 511), (505, 537, 538, 506), (500, 532, 533, 501), (495, 527, 528, 496), (490, 522, 523, 491), (485, 517, 518, 486), (511, 543, 544, 512), (506, 538, 539, 507), (501, 533, 534, 502), (496, 528, 529, 497), (491, 523, 524, 492), (486, 518, 519, 487), (512, 544, 545, 513), (571, 572, 604, 603), (566, 567, 599, 598), (561, 562, 594, 593), (556, 557, 589, 588), (551, 552, 584, 583), (546, 547, 579, 578), (577, 546, 578, 609), (572, 573, 605, 604), (567, 568, 600, 599), (562, 563, 595, 594), (557, 558, 590, 589), (552, 553, 585, 584), (547, 548, 580, 579), (573, 574, 606, 605), (568, 569, 601, 600), (563, 564, 596, 595), (558, 559, 591, 590), (553, 554, 586, 585), (548, 549, 581, 580), (574, 575, 607, 606), (569, 570, 602, 601), (564, 565, 597, 596), (559, 560, 592, 591), (554, 555, 587, 586), (549, 550, 582, 581), (575, 576, 608, 607), (570, 571, 603, 602), (565, 566, 598, 597), (560, 561, 593, 592), (555, 556, 588, 587), (550, 551, 583, 582), (576, 577, 609, 608), (487, 488, 552, 551), (545, 544, 608, 609), (527, 526, 590, 591), (510, 511, 575, 574), (492, 493, 557, 556), (532, 531, 595, 596), (497, 498, 562, 561), (537, 536, 600, 601), (519, 518, 582, 583), (502, 503, 567, 566), (484, 485, 549, 548), (542, 541, 605, 606), (524, 523, 587, 588), (507, 508, 572, 571), (489, 490, 554, 553), (529, 528, 592, 593), (512, 513, 577, 576), (494, 495, 559, 558), (534, 533, 597, 598), (516, 515, 579, 580), (499, 500, 564, 563), (539, 538, 602, 603), (521, 520, 584, 585), (504, 505, 569, 568), (486, 487, 551, 550), (544, 543, 607, 608), (526, 525, 589, 590), (509, 510, 574, 573), (491, 492, 556, 555), (531, 530, 594, 595), (496, 497, 561, 560), (536, 535, 599, 600), (518, 517, 581, 582), (501, 502, 566, 565), (483, 484, 548, 547), (541, 540, 604, 605), (523, 522, 586, 587), (506, 507, 571, 570), (488, 489, 553, 552), (514, 545, 609, 578), (528, 527, 591, 592), (511, 512, 576, 575), (493, 494, 558, 557), (533, 532, 596, 597), (515, 514, 578, 579), (498, 499, 563, 562), (538, 537, 601, 602), (520, 519, 583, 584), (503, 504, 568, 567), (485, 486, 550, 549), (543, 542, 606, 607), (525, 524, 588, 589), (508, 509, 573, 572), (490, 491, 555, 554), (530, 529, 593, 594), (513, 482, 546, 577), (495, 496, 560, 559), (535, 534, 598, 599), (517, 516, 580, 581), (500, 501, 565, 564), (482, 483, 547, 546), (540, 539, 603, 604), (522, 521, 585, 586), (505, 506, 570, 569), (635, 667, 668, 636), (630, 662, 663, 631), (625, 657, 658, 626), (620, 652, 653, 621), (615, 647, 648, 616), (610, 642, 643, 611), (641, 673, 642, 610), (636, 668, 669, 637), (631, 663, 664, 632), (626, 658, 659, 627), (621, 653, 654, 622), (616, 648, 649, 617), (611, 643, 644, 612), (637, 669, 670, 638), (632, 664, 665, 633), (627, 659, 660, 628), (622, 654, 655, 623), (617, 649, 650, 618), (612, 644, 645, 613), (638, 670, 671, 639), (633, 665, 666, 634), (628, 660, 661, 629), (623, 655, 656, 624), (618, 650, 651, 619), (613, 645, 646, 614), (639, 671, 672, 640), (634, 666, 667, 635), (629, 661, 662, 630), (624, 656, 657, 625), (619, 651, 652, 620), (614, 646, 647, 615), (640, 672, 673, 641), (699, 700, 732, 731), (694, 695, 727, 726), (689, 690, 722, 721), (684, 685, 717, 716), (679, 680, 712, 711), (674, 675, 707, 706), (705, 674, 706, 737), (700, 701, 733, 732), (695, 696, 728, 727), (690, 691, 723, 722), (685, 686, 718, 717), (680, 681, 713, 712), (675, 676, 708, 707), (701, 702, 734, 733), (696, 697, 729, 728), (691, 692, 724, 723), (686, 687, 719, 718), (681, 682, 714, 713), (676, 677, 709, 708), (702, 703, 735, 734), (697, 698, 730, 729), (692, 693, 725, 724), (687, 688, 720, 719), (682, 683, 715, 714), (677, 678, 710, 709), (703, 704, 736, 735), (698, 699, 731, 730), (693, 694, 726, 725), (688, 689, 721, 720), (683, 684, 716, 715), (678, 679, 711, 710), (704, 705, 737, 736), (615, 616, 680, 679), (673, 672, 736, 737), (655, 654, 718, 719), (638, 639, 703, 702), (620, 621, 685, 684), (660, 659, 723, 724), (625, 626, 690, 689), (665, 664, 728, 729), (647, 646, 710, 711), (630, 631, 695, 694), (612, 613, 677, 676), (670, 669, 733, 734), (652, 651, 715, 716), (635, 636, 700, 699), (617, 618, 682, 681), (657, 656, 720, 721), (640, 641, 705, 704), (622, 623, 687, 686), (662, 661, 725, 726), (644, 643, 707, 708), (627, 628, 692, 691), (667, 666, 730, 731), (649, 648, 712, 713), (632, 633, 697, 696), (614, 615, 679, 678), (672, 671, 735, 736), (654, 653, 717, 718), (637, 638, 702, 701), (619, 620, 684, 683), (659, 658, 722, 723), (624, 625, 689, 688), (664, 663, 727, 728), (646, 645, 709, 710), (629, 630, 694, 693), (611, 612, 676, 675), (669, 668, 732, 733), (651, 650, 714, 715), (634, 635, 699, 698), (616, 617, 681, 680), (642, 673, 737, 706), (656, 655, 719, 720), (639, 640, 704, 703), (621, 622, 686, 685), (661, 660, 724, 725), (643, 642, 706, 707), (626, 627, 691, 690), (666, 665, 729, 730), (648, 647, 711, 712), (631, 632, 696, 695), (613, 614, 678, 677), (671, 670, 734, 735), (653, 652, 716, 717), (636, 637, 701, 700), (618, 619, 683, 682), (658, 657, 721, 722), (641, 610, 674, 705), (623, 624, 688, 687), (663, 662, 726, 727), (645, 644, 708, 709), (628, 629, 693, 692), (610, 611, 675, 674), (668, 667, 731, 732), (650, 649, 713, 714), (633, 634, 698, 697)])
me_sphere.polygons.foreach_set('use_smooth', [True] * 768)
me_sphere.use_remesh_preserve_volume = False
me_sphere.use_remesh_preserve_attributes = False
me_sphere.use_mirror_vertex_groups = False
me_sphere.update()

# ---- objects
ob_sphere = bpy.data.objects.new('Sphere', me_sphere)

# ---- transforms, parenting, visibility, modifiers, constraints
ob_sphere.location = (0.0, 0.0, 0.0)
ob_sphere.lineart.crease_threshold = 0.0

# ---- collection membership
col_collection_1.objects.link(ob_sphere)

# ---- scene / render settings (as saved in the file)
scene.frame_start = 1; scene.frame_end = 250; scene.frame_set(1)
scene.render.engine = 'BLENDER_EEVEE_NEXT'
scene.render.image_settings.color_mode = 'RGB'
scene.render.image_settings.compression = 90
scene.render.resolution_percentage = 50
scene.render.dither_intensity = 0.0
scene.cycles.use_denoising = False
scene.cycles.samples = 10
scene.cycles.sampling_pattern = 'TABULATED_SOBOL'
scene.cycles.light_sampling_threshold = 0.0
scene.cycles.use_adaptive_sampling = False
scene.cycles.use_light_tree = False
scene.cycles.blur_glossy = 0.0
scene.cycles.volume_bounces = 1
scene.cycles.pixel_filter_type = 'GAUSSIAN'
scene.cycles.sample_clamp_indirect = 0.0
scene.view_settings.view_transform = 'Standard'
bpy.context.view_layer.update()

# ---- added for rendering (the .blend has no active camera and no usable light): camera, sun
cam_auto = bpy.data.cameras.new('AutoCamera')
cam_auto.lens = 50.0
cam_auto.sensor_width = 36.0
cam_auto.clip_end = 1000.0
ob_auto_camera = bpy.data.objects.new('AutoCamera', cam_auto)
scene.collection.objects.link(ob_auto_camera)
ob_auto_camera.location = (4.26872, -5.12247, 3.41498)
ob_auto_camera.rotation_euler = (1.09748, -7.21219e-08, 0.694738)
scene.camera = ob_auto_camera
light_auto_sun = bpy.data.lights.new('AutoSun', 'SUN')
light_auto_sun.energy = 3.0
light_auto_sun.angle = 0.0523599
ob_auto_sun = bpy.data.objects.new('AutoSun', light_auto_sun)
scene.collection.objects.link(ob_auto_sun)
ob_auto_sun.rotation_euler = (0.872665, 0.174533, 0.523599)
bpy.context.view_layer.update()
